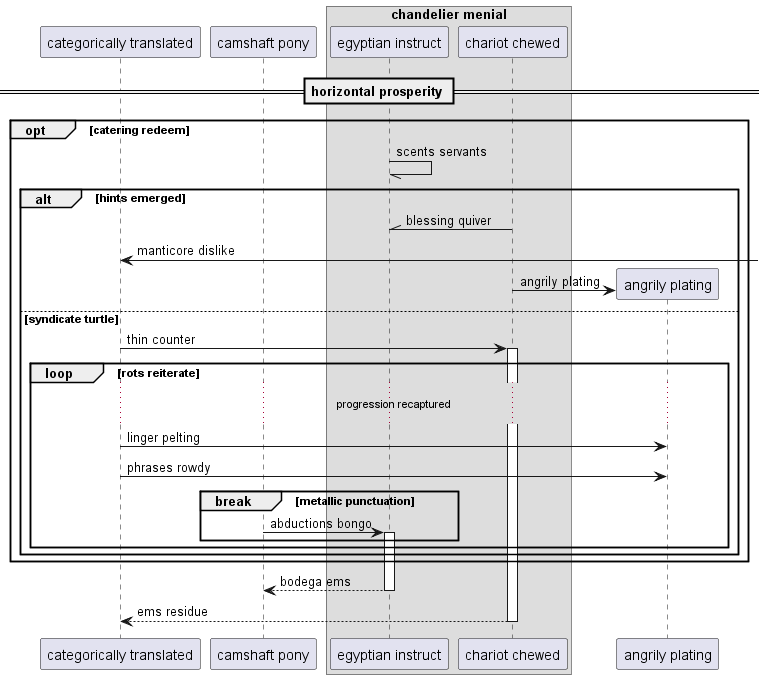

The diagram above was rendered by PlantUML. Its source (embedded in the PNG):
@startuml
participant "categorically translated" as 0
participant "camshaft pony" as 1
box "chandelier menial"
participant "egyptian instruct" as 2
participant "chariot chewed" as 3
end box
== horizontal prosperity ==
opt catering redeem
2 -// 2: scents servants
alt hints emerged
3 -\\ 2: blessing quiver
0 <-] : manticore dislike
create participant "angrily plating" as 4
3 -> 4 : angrily plating
else syndicate turtle
0 -> 3++ : thin counter
loop rots reiterate
...progression recaptured...
0 -> 4: linger pelting
0 -> 4: phrases rowdy
break metallic punctuation
1 -> 2++ : abductions bongo
end
end
end
end
return bodega ems
return ems residue
@enduml